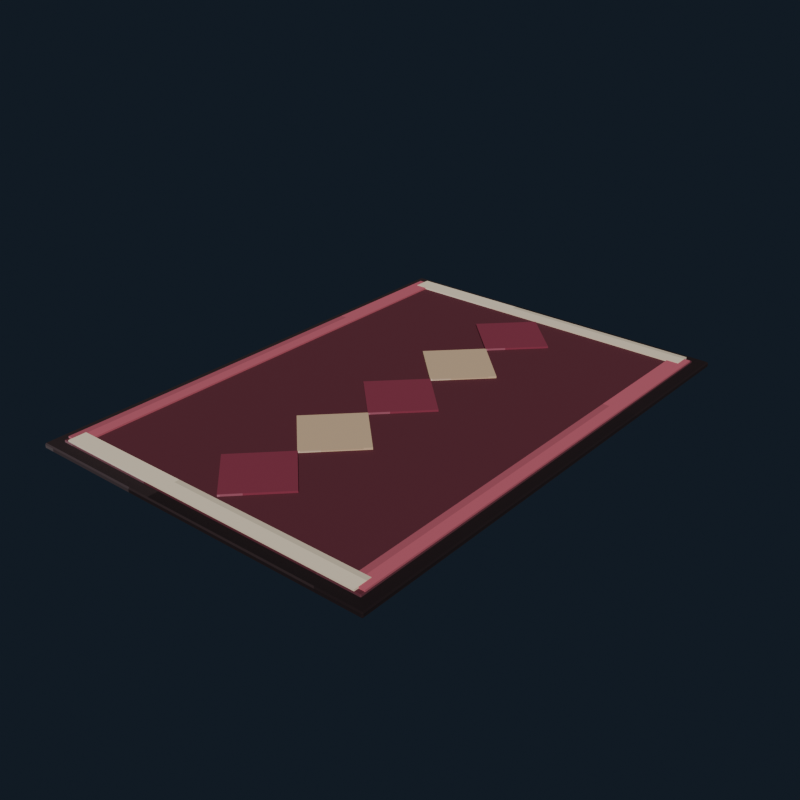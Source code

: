 # Source: corridor_carpet_burgundy.blend  (saved by Blender 5.2.44; exported with 4.5.12 LTS)
import bpy
from mathutils import Matrix  # noqa: F401  (used for matrix-valued properties, if any)

bpy.ops.wm.read_factory_settings(use_empty=True)
scene = bpy.context.scene
scene.name = 'Scene'

# ---- collections
col_collection = bpy.data.collections.new('Collection'); scene.collection.children.link(col_collection)

# ---- images (referenced by path relative to the original .blend; pixels are not part of the script)
import os
ASSET_DIR = os.environ.get("B2B_ASSET_DIR", "")  # directory of the original .blend (textures are referenced by path, not embedded)
HERE = os.path.dirname(os.path.abspath(__file__))  # packed textures are extracted next to this script under _unpacked/

def load_image(name, relpath, width, height, colorspace="sRGB"):
    """Load a texture the original file referenced (path relative to the .blend, or extracted next to this script)."""
    p = next((c for c in (os.path.join(HERE, relpath), os.path.join(ASSET_DIR, relpath)) if relpath and os.path.exists(c)), "")
    if p:
        img = bpy.data.images.load(p, check_existing=True)
        img.name = name
    else:  # same state as the original file: an image datablock whose file is absent (Cycles renders it pink)
        img = bpy.data.images.new(name, width, height)
        img.source = "FILE"
        img.filepath = "//" + (relpath or name)
    img.colorspace_settings.name = colorspace
    return img
img_corridor_carpet_burgundy_pixel_atlas = load_image('corridor_carpet_burgundy_pixel_atlas', '_unpacked/corridor_carpet_burgundy_pixel_atlas.146e7a52.png', 128, 16, 'sRGB')

# ---- materials (node trees are filled in below, after node groups)
mat_corridor_carpet_burgundy_pixel_paint = bpy.data.materials.new('Corridor Carpet Burgundy pixel paint')

# ---- material node trees
mat_corridor_carpet_burgundy_pixel_paint.use_nodes = True; mat_corridor_carpet_burgundy_pixel_paint.node_tree.nodes.clear()
_N = mat_corridor_carpet_burgundy_pixel_paint.node_tree.nodes; _L = mat_corridor_carpet_burgundy_pixel_paint.node_tree.links
n0 = _N.new('ShaderNodeBsdfPrincipled'); n0.name = 'Principled BSDF'; n0.location = (-200, 100)
n0.inputs[2].default_value = 0.97
n0.inputs[10].default_value = 0.005
n1 = _N.new('ShaderNodeOutputMaterial'); n1.name = 'Material Output'; n1.location = (200, 100)
n2 = _N.new('ShaderNodeTexImage'); n2.name = 'Image Texture'; n2.location = (0, 0)
n2.image = img_corridor_carpet_burgundy_pixel_atlas
n2.interpolation = 'Closest'
_L.new(n0.outputs[0], n1.inputs[0])
_L.new(n2.outputs[0], n0.inputs[0])
n1.is_active_output = True

# ---- world
world_world = bpy.data.worlds.new('World'); scene.world = world_world
world_world.use_nodes = True; world_world.node_tree.nodes.clear()
_N = world_world.node_tree.nodes; _L = world_world.node_tree.links
n0 = _N.new('ShaderNodeOutputWorld'); n0.name = 'World Output'; n0.location = (200, 100)
n1 = _N.new('ShaderNodeBackground'); n1.name = 'Background'; n1.location = (-200, 100)
n1.inputs[0].default_value = (0.04314, 0.06275, 0.09412, 1.0)
n1.inputs[1].default_value = 0.36
_L.new(n1.outputs[0], n0.inputs[0])
n0.is_active_output = True
world_world.color = (0.05088, 0.05088, 0.05088)
world_world.sun_shadow_jitter_overblur = 0.0

# ---- meshes
me_cube = bpy.data.meshes.new('Cube')
me_cube.from_pydata([(-1.192, -1.692, -0.018), (-1.192, -1.7, -0.01008), (-1.2, -1.692, -0.01008), (-1.192, -1.7, 0.01008), (-1.192, -1.692, 0.018), (-1.2, -1.692, 0.01008), (-1.192, 1.692, -0.018), (-1.2, 1.692, -0.01008), (-1.192, 1.7, -0.01008), (-1.192, 1.692, 0.018), (-1.192, 1.7, 0.01008), (-1.2, 1.692, 0.01008), (1.192, -1.692, -0.018), (1.2, -1.692, -0.01008), (1.192, -1.7, -0.01008), (1.192, -1.692, 0.018), (1.192, -1.7, 0.01008), (1.2, -1.692, 0.01008), (1.192, 1.692, -0.018), (1.192, 1.7, -0.01008), (1.2, 1.692, -0.01008), (1.192, 1.692, 0.018), (1.2, 1.692, 0.01008), (1.192, 1.7, 0.01008)], [], [(0, 1, 2), (3, 4, 5), (6, 7, 8), (9, 10, 11), (12, 13, 14), (15, 16, 17), (18, 19, 20), (21, 22, 23), (6, 0, 2, 7), (1, 3, 5, 2), (4, 9, 11, 5), (10, 8, 7, 11), (18, 6, 8, 19), (9, 21, 23, 10), (22, 20, 19, 23), (12, 18, 20, 13), (21, 15, 17, 22), (16, 14, 13, 17), (0, 12, 14, 1), (15, 4, 3, 16), (6, 18, 12, 0), (2, 5, 11, 7), (14, 16, 3, 1), (21, 9, 4, 15), (8, 10, 23, 19), (20, 22, 17, 13)])
_uv = me_cube.uv_layers.new(name='UVMap')
_uv.uv.foreach_set('vector', [0.1459, 0.722, 0.1459, 0.7225, 0.1458, 0.722, 0.1953, 0.9443, 0.2014, 0.9443, 0.1953, 0.945, 0.1459, 0.5005, 0.1458, 0.5005, 0.1459, 0.5, 0.2014, 0.2778, 0.1953, 0.2782, 0.1953, 0.2771, 0.1735, 0.722, 0.1782, 0.722, 0.1766, 0.7229, 0.2015, 0.7226, 0.1953, 0.7232, 0.1953, 0.7221, 0.1735, 0.5005, 0.1766, 0.4996, 0.1782, 0.5005, 0.2015, 0.5002, 0.1953, 0.5005, 0.1953, 0.4994, 0.1459, 0.5005, 0.1459, 0.722, 0.1458, 0.722, 0.1458, 0.5005, 0.1797, 0.055, 0.1953, 0.055, 0.1953, 0.05552, 0.1797, 0.05552, 0.2014, 0.05552, 0.2014, 0.2778, 0.1953, 0.2771, 0.1953, 0.05552, 0.1953, 0.2782, 0.1797, 0.2782, 0.1797, 0.277, 0.1953, 0.2771, 0.1735, 0.5005, 0.1459, 0.5005, 0.1459, 0.5, 0.1766, 0.4996, 0.2014, 0.2778, 0.2015, 0.5002, 0.1953, 0.4994, 0.1953, 0.2782, 0.1953, 0.5005, 0.1782, 0.5005, 0.1766, 0.4996, 0.1953, 0.4994, 0.1735, 0.722, 0.1735, 0.5005, 0.1782, 0.5005, 0.1782, 0.722, 0.2015, 0.5002, 0.2015, 0.7226, 0.1953, 0.7221, 0.1953, 0.5005, 0.1953, 0.7232, 0.1766, 0.7229, 0.1782, 0.722, 0.1953, 0.7221, 0.1459, 0.722, 0.1735, 0.722, 0.1766, 0.7229, 0.1459, 0.7225, 0.2015, 0.7226, 0.2014, 0.9443, 0.1953, 0.9443, 0.1953, 0.7232, 0.1459, 0.5005, 0.1735, 0.5005, 0.1735, 0.722, 0.1459, 0.722, 0.1797, 0.05552, 0.1953, 0.05552, 0.1953, 0.2771, 0.1797, 0.277, 0.1766, 0.7229, 0.1953, 0.7232, 0.1953, 0.9443, 0.1797, 0.9443, 0.2015, 0.5002, 0.2291, 0.5005, 0.2291, 0.722, 0.2015, 0.7226, 0.1797, 0.2782, 0.1953, 0.2782, 0.1953, 0.4994, 0.1766, 0.4996, 0.1782, 0.5005, 0.1953, 0.5005, 0.1953, 0.7221, 0.1782, 0.722])
me_cube.materials.append(mat_corridor_carpet_burgundy_pixel_paint)
me_cube.update()
me_cube_001 = bpy.data.meshes.new('Cube.001')
me_cube_001.from_pydata([(-1.116, -1.616, -0.009), (-1.116, -1.62, -0.00504), (-1.12, -1.616, -0.00504), (-1.116, -1.62, 0.00504), (-1.116, -1.616, 0.009), (-1.12, -1.616, 0.00504), (-1.116, 1.616, -0.009), (-1.12, 1.616, -0.00504), (-1.116, 1.62, -0.00504), (-1.116, 1.616, 0.009), (-1.116, 1.62, 0.00504), (-1.12, 1.616, 0.00504), (1.116, -1.616, -0.009), (1.12, -1.616, -0.00504), (1.116, -1.62, -0.00504), (1.116, -1.616, 0.009), (1.116, -1.62, 0.00504), (1.12, -1.616, 0.00504), (1.116, 1.616, -0.009), (1.116, 1.62, -0.00504), (1.12, 1.616, -0.00504), (1.116, 1.616, 0.009), (1.12, 1.616, 0.00504), (1.116, 1.62, 0.00504)], [], [(0, 1, 2), (3, 4, 5), (6, 7, 8), (9, 10, 11), (12, 13, 14), (15, 16, 17), (18, 19, 20), (21, 22, 23), (6, 0, 2, 7), (1, 3, 5, 2), (4, 9, 11, 5), (10, 8, 7, 11), (18, 6, 8, 19), (9, 21, 23, 10), (22, 20, 19, 23), (12, 18, 20, 13), (21, 15, 17, 22), (16, 14, 13, 17), (0, 12, 14, 1), (15, 4, 3, 16), (6, 18, 12, 0), (2, 5, 11, 7), (14, 16, 3, 1), (21, 9, 4, 15), (8, 10, 23, 19), (20, 22, 17, 13)])
_uv = me_cube_001.uv_layers.new(name='UVMap')
_uv.uv.foreach_set('vector', [0.3958, 0.7222, 0.3958, 0.7225, 0.3958, 0.7222, 0.4453, 0.9446, 0.4514, 0.9446, 0.4453, 0.945, 0.3958, 0.5003, 0.3958, 0.5003, 0.3958, 0.5, 0.4514, 0.2777, 0.4453, 0.2779, 0.4453, 0.2773, 0.4235, 0.7222, 0.4282, 0.7222, 0.4266, 0.7227, 0.4514, 0.7226, 0.4453, 0.7229, 0.4453, 0.7223, 0.4235, 0.5003, 0.4266, 0.4998, 0.4282, 0.5003, 0.4514, 0.5001, 0.4453, 0.5003, 0.4453, 0.4997, 0.3958, 0.5003, 0.3958, 0.7222, 0.3958, 0.7222, 0.3958, 0.5003, 0.4297, 0.055, 0.4453, 0.055, 0.4453, 0.05527, 0.4297, 0.05527, 0.4514, 0.05527, 0.4514, 0.2777, 0.4453, 0.2773, 0.4453, 0.05527, 0.4453, 0.2779, 0.4297, 0.2779, 0.4297, 0.2772, 0.4453, 0.2773, 0.4235, 0.5003, 0.3958, 0.5003, 0.3958, 0.5, 0.4266, 0.4998, 0.4514, 0.2777, 0.4514, 0.5001, 0.4453, 0.4997, 0.4453, 0.2779, 0.4453, 0.5003, 0.4282, 0.5003, 0.4266, 0.4998, 0.4453, 0.4997, 0.4235, 0.7222, 0.4235, 0.5003, 0.4282, 0.5003, 0.4282, 0.7222, 0.4514, 0.5001, 0.4514, 0.7226, 0.4453, 0.7223, 0.4453, 0.5003, 0.4453, 0.7229, 0.4266, 0.7227, 0.4282, 0.7222, 0.4453, 0.7223, 0.3958, 0.7222, 0.4235, 0.7222, 0.4266, 0.7227, 0.3958, 0.7225, 0.4514, 0.7226, 0.4514, 0.9446, 0.4453, 0.9446, 0.4453, 0.7229, 0.3958, 0.5003, 0.4235, 0.5003, 0.4235, 0.7222, 0.3958, 0.7222, 0.4297, 0.05527, 0.4453, 0.05527, 0.4453, 0.2773, 0.4297, 0.2772, 0.4266, 0.7227, 0.4453, 0.7229, 0.4453, 0.9446, 0.4297, 0.9446, 0.4514, 0.5001, 0.4792, 0.5003, 0.4792, 0.7222, 0.4514, 0.7226, 0.4297, 0.2779, 0.4453, 0.2779, 0.4453, 0.4997, 0.4266, 0.4998, 0.4282, 0.5003, 0.4453, 0.5003, 0.4453, 0.7223, 0.4282, 0.7222])
me_cube_001.materials.append(mat_corridor_carpet_burgundy_pixel_paint)
me_cube_001.update()
me_cube_002 = bpy.data.meshes.new('Cube.002')
me_cube_002.from_pydata([(-0.06, -1.59, -0.006), (-0.06, -1.59, 0.006), (-0.06, 1.59, -0.006), (-0.06, 1.59, 0.006), (0.06, -1.59, -0.006), (0.06, -1.59, 0.006), (0.06, 1.59, -0.006), (0.06, 1.59, 0.006)], [], [(0, 1, 3, 2), (2, 3, 7, 6), (6, 7, 5, 4), (4, 5, 1, 0), (2, 6, 4, 0), (7, 3, 1, 5)])
_uv = me_cube_002.uv_layers.new(name='UVMap')
_uv.uv.foreach_set('vector', [0.6736, 0.055, 0.7014, 0.055, 0.7014, 0.2775, 0.6736, 0.2775, 0.6736, 0.2775, 0.7014, 0.2775, 0.7014, 0.5, 0.6736, 0.5, 0.6736, 0.5, 0.7014, 0.5, 0.7014, 0.7225, 0.6736, 0.7225, 0.6736, 0.7225, 0.7014, 0.7225, 0.7014, 0.945, 0.6736, 0.945, 0.6458, 0.5, 0.6736, 0.5, 0.6736, 0.7225, 0.6458, 0.7225, 0.7014, 0.5, 0.7292, 0.5, 0.7292, 0.7225, 0.7014, 0.7225])
me_cube_002.materials.append(mat_corridor_carpet_burgundy_pixel_paint)
me_cube_002.update()
me_cube_003 = bpy.data.meshes.new('Cube.003')
me_cube_003.from_pydata([(-0.06, -1.59, -0.006), (-0.06, -1.59, 0.006), (-0.06, 1.59, -0.006), (-0.06, 1.59, 0.006), (0.06, -1.59, -0.006), (0.06, -1.59, 0.006), (0.06, 1.59, -0.006), (0.06, 1.59, 0.006)], [], [(0, 1, 3, 2), (2, 3, 7, 6), (6, 7, 5, 4), (4, 5, 1, 0), (2, 6, 4, 0), (7, 3, 1, 5)])
_uv = me_cube_003.uv_layers.new(name='UVMap')
_uv.uv.foreach_set('vector', [0.6736, 0.055, 0.7014, 0.055, 0.7014, 0.2775, 0.6736, 0.2775, 0.6736, 0.2775, 0.7014, 0.2775, 0.7014, 0.5, 0.6736, 0.5, 0.6736, 0.5, 0.7014, 0.5, 0.7014, 0.7225, 0.6736, 0.7225, 0.6736, 0.7225, 0.7014, 0.7225, 0.7014, 0.945, 0.6736, 0.945, 0.6458, 0.5, 0.6736, 0.5, 0.6736, 0.7225, 0.6458, 0.7225, 0.7014, 0.5, 0.7292, 0.5, 0.7292, 0.7225, 0.7014, 0.7225])
me_cube_003.materials.append(mat_corridor_carpet_burgundy_pixel_paint)
me_cube_003.update()
me_cube_004 = bpy.data.meshes.new('Cube.004')
me_cube_004.from_pydata([(-0.21, -0.21, -0.007), (-0.21, -0.21, 0.007), (-0.21, 0.21, -0.007), (-0.21, 0.21, 0.007), (0.21, -0.21, -0.007), (0.21, -0.21, 0.007), (0.21, 0.21, -0.007), (0.21, 0.21, 0.007)], [], [(0, 1, 3, 2), (2, 3, 7, 6), (6, 7, 5, 4), (4, 5, 1, 0), (2, 6, 4, 0), (7, 3, 1, 5)])
_uv = me_cube_004.uv_layers.new(name='UVMap')
_uv.uv.foreach_set('vector', [0.5486, 0.055, 0.5764, 0.055, 0.5764, 0.2775, 0.5486, 0.2775, 0.5486, 0.2775, 0.5764, 0.2775, 0.5764, 0.5, 0.5486, 0.5, 0.5486, 0.5, 0.5764, 0.5, 0.5764, 0.7225, 0.5486, 0.7225, 0.5486, 0.7225, 0.5764, 0.7225, 0.5764, 0.945, 0.5486, 0.945, 0.5208, 0.5, 0.5486, 0.5, 0.5486, 0.7225, 0.5208, 0.7225, 0.5764, 0.5, 0.6042, 0.5, 0.6042, 0.7225, 0.5764, 0.7225])
me_cube_004.materials.append(mat_corridor_carpet_burgundy_pixel_paint)
me_cube_004.update()
me_cube_005 = bpy.data.meshes.new('Cube.005')
me_cube_005.from_pydata([(-0.21, -0.21, -0.007), (-0.21, -0.21, 0.007), (-0.21, 0.21, -0.007), (-0.21, 0.21, 0.007), (0.21, -0.21, -0.007), (0.21, -0.21, 0.007), (0.21, 0.21, -0.007), (0.21, 0.21, 0.007)], [], [(0, 1, 3, 2), (2, 3, 7, 6), (6, 7, 5, 4), (4, 5, 1, 0), (2, 6, 4, 0), (7, 3, 1, 5)])
_uv = me_cube_005.uv_layers.new(name='UVMap')
_uv.uv.foreach_set('vector', [0.7986, 0.055, 0.8264, 0.055, 0.8264, 0.2775, 0.7986, 0.2775, 0.7986, 0.2775, 0.8264, 0.2775, 0.8264, 0.5, 0.7986, 0.5, 0.7986, 0.5, 0.8264, 0.5, 0.8264, 0.7225, 0.7986, 0.7225, 0.7986, 0.7225, 0.8264, 0.7225, 0.8264, 0.945, 0.7986, 0.945, 0.7708, 0.5, 0.7986, 0.5, 0.7986, 0.7225, 0.7708, 0.7225, 0.8264, 0.5, 0.8542, 0.5, 0.8542, 0.7225, 0.8264, 0.7225])
me_cube_005.materials.append(mat_corridor_carpet_burgundy_pixel_paint)
me_cube_005.update()
me_cube_006 = bpy.data.meshes.new('Cube.006')
me_cube_006.from_pydata([(-0.21, -0.21, -0.007), (-0.21, -0.21, 0.007), (-0.21, 0.21, -0.007), (-0.21, 0.21, 0.007), (0.21, -0.21, -0.007), (0.21, -0.21, 0.007), (0.21, 0.21, -0.007), (0.21, 0.21, 0.007)], [], [(0, 1, 3, 2), (2, 3, 7, 6), (6, 7, 5, 4), (4, 5, 1, 0), (2, 6, 4, 0), (7, 3, 1, 5)])
_uv = me_cube_006.uv_layers.new(name='UVMap')
_uv.uv.foreach_set('vector', [0.5486, 0.055, 0.5764, 0.055, 0.5764, 0.2775, 0.5486, 0.2775, 0.5486, 0.2775, 0.5764, 0.2775, 0.5764, 0.5, 0.5486, 0.5, 0.5486, 0.5, 0.5764, 0.5, 0.5764, 0.7225, 0.5486, 0.7225, 0.5486, 0.7225, 0.5764, 0.7225, 0.5764, 0.945, 0.5486, 0.945, 0.5208, 0.5, 0.5486, 0.5, 0.5486, 0.7225, 0.5208, 0.7225, 0.5764, 0.5, 0.6042, 0.5, 0.6042, 0.7225, 0.5764, 0.7225])
me_cube_006.materials.append(mat_corridor_carpet_burgundy_pixel_paint)
me_cube_006.update()
me_cube_007 = bpy.data.meshes.new('Cube.007')
me_cube_007.from_pydata([(-0.21, -0.21, -0.007), (-0.21, -0.21, 0.007), (-0.21, 0.21, -0.007), (-0.21, 0.21, 0.007), (0.21, -0.21, -0.007), (0.21, -0.21, 0.007), (0.21, 0.21, -0.007), (0.21, 0.21, 0.007)], [], [(0, 1, 3, 2), (2, 3, 7, 6), (6, 7, 5, 4), (4, 5, 1, 0), (2, 6, 4, 0), (7, 3, 1, 5)])
_uv = me_cube_007.uv_layers.new(name='UVMap')
_uv.uv.foreach_set('vector', [0.7986, 0.055, 0.8264, 0.055, 0.8264, 0.2775, 0.7986, 0.2775, 0.7986, 0.2775, 0.8264, 0.2775, 0.8264, 0.5, 0.7986, 0.5, 0.7986, 0.5, 0.8264, 0.5, 0.8264, 0.7225, 0.7986, 0.7225, 0.7986, 0.7225, 0.8264, 0.7225, 0.8264, 0.945, 0.7986, 0.945, 0.7708, 0.5, 0.7986, 0.5, 0.7986, 0.7225, 0.7708, 0.7225, 0.8264, 0.5, 0.8542, 0.5, 0.8542, 0.7225, 0.8264, 0.7225])
me_cube_007.materials.append(mat_corridor_carpet_burgundy_pixel_paint)
me_cube_007.update()
me_cube_008 = bpy.data.meshes.new('Cube.008')
me_cube_008.from_pydata([(-0.21, -0.21, -0.007), (-0.21, -0.21, 0.007), (-0.21, 0.21, -0.007), (-0.21, 0.21, 0.007), (0.21, -0.21, -0.007), (0.21, -0.21, 0.007), (0.21, 0.21, -0.007), (0.21, 0.21, 0.007)], [], [(0, 1, 3, 2), (2, 3, 7, 6), (6, 7, 5, 4), (4, 5, 1, 0), (2, 6, 4, 0), (7, 3, 1, 5)])
_uv = me_cube_008.uv_layers.new(name='UVMap')
_uv.uv.foreach_set('vector', [0.5486, 0.055, 0.5764, 0.055, 0.5764, 0.2775, 0.5486, 0.2775, 0.5486, 0.2775, 0.5764, 0.2775, 0.5764, 0.5, 0.5486, 0.5, 0.5486, 0.5, 0.5764, 0.5, 0.5764, 0.7225, 0.5486, 0.7225, 0.5486, 0.7225, 0.5764, 0.7225, 0.5764, 0.945, 0.5486, 0.945, 0.5208, 0.5, 0.5486, 0.5, 0.5486, 0.7225, 0.5208, 0.7225, 0.5764, 0.5, 0.6042, 0.5, 0.6042, 0.7225, 0.5764, 0.7225])
me_cube_008.materials.append(mat_corridor_carpet_burgundy_pixel_paint)
me_cube_008.update()
me_cube_009 = bpy.data.meshes.new('Cube.009')
me_cube_009.from_pydata([(-1.08, -0.06, -0.006), (-1.08, -0.06, 0.006), (-1.08, 0.06, -0.006), (-1.08, 0.06, 0.006), (1.08, -0.06, -0.006), (1.08, -0.06, 0.006), (1.08, 0.06, -0.006), (1.08, 0.06, 0.006)], [], [(0, 1, 3, 2), (2, 3, 7, 6), (6, 7, 5, 4), (4, 5, 1, 0), (2, 6, 4, 0), (7, 3, 1, 5)])
_uv = me_cube_009.uv_layers.new(name='UVMap')
_uv.uv.foreach_set('vector', [0.9236, 0.055, 0.9514, 0.055, 0.9514, 0.2775, 0.9236, 0.2775, 0.9236, 0.2775, 0.9514, 0.2775, 0.9514, 0.5, 0.9236, 0.5, 0.9236, 0.5, 0.9514, 0.5, 0.9514, 0.7225, 0.9236, 0.7225, 0.9236, 0.7225, 0.9514, 0.7225, 0.9514, 0.945, 0.9236, 0.945, 0.8958, 0.5, 0.9236, 0.5, 0.9236, 0.7225, 0.8958, 0.7225, 0.9514, 0.5, 0.9792, 0.5, 0.9792, 0.7225, 0.9514, 0.7225])
me_cube_009.materials.append(mat_corridor_carpet_burgundy_pixel_paint)
me_cube_009.update()
me_cube_010 = bpy.data.meshes.new('Cube.010')
me_cube_010.from_pydata([(-1.08, -0.06, -0.006), (-1.08, -0.06, 0.006), (-1.08, 0.06, -0.006), (-1.08, 0.06, 0.006), (1.08, -0.06, -0.006), (1.08, -0.06, 0.006), (1.08, 0.06, -0.006), (1.08, 0.06, 0.006)], [], [(0, 1, 3, 2), (2, 3, 7, 6), (6, 7, 5, 4), (4, 5, 1, 0), (2, 6, 4, 0), (7, 3, 1, 5)])
_uv = me_cube_010.uv_layers.new(name='UVMap')
_uv.uv.foreach_set('vector', [0.9236, 0.055, 0.9514, 0.055, 0.9514, 0.2775, 0.9236, 0.2775, 0.9236, 0.2775, 0.9514, 0.2775, 0.9514, 0.5, 0.9236, 0.5, 0.9236, 0.5, 0.9514, 0.5, 0.9514, 0.7225, 0.9236, 0.7225, 0.9236, 0.7225, 0.9514, 0.7225, 0.9514, 0.945, 0.9236, 0.945, 0.8958, 0.5, 0.9236, 0.5, 0.9236, 0.7225, 0.8958, 0.7225, 0.9514, 0.5, 0.9792, 0.5, 0.9792, 0.7225, 0.9514, 0.7225])
me_cube_010.materials.append(mat_corridor_carpet_burgundy_pixel_paint)
me_cube_010.update()

# ---- objects
ob_textilebase = bpy.data.objects.new('TextileBase', me_cube)
ob_runnerfield = bpy.data.objects.new('RunnerField', me_cube_001)
ob_longborder__1_06 = bpy.data.objects.new('LongBorder_-1.06', me_cube_002)
ob_longborder_1_06 = bpy.data.objects.new('LongBorder_1.06', me_cube_003)
ob_runnerdiamond_0 = bpy.data.objects.new('RunnerDiamond_0', me_cube_004)
ob_runnerdiamond_1 = bpy.data.objects.new('RunnerDiamond_1', me_cube_005)
ob_runnerdiamond_2 = bpy.data.objects.new('RunnerDiamond_2', me_cube_006)
ob_runnerdiamond_3 = bpy.data.objects.new('RunnerDiamond_3', me_cube_007)
ob_runnerdiamond_4 = bpy.data.objects.new('RunnerDiamond_4', me_cube_008)
ob_endband__1_56 = bpy.data.objects.new('EndBand_-1.56', me_cube_009)
ob_endband_1_56 = bpy.data.objects.new('EndBand_1.56', me_cube_010)

# ---- transforms, parenting, visibility, modifiers, constraints
ob_textilebase.location = (0.0, 0.0, 0.018)
ob_runnerfield.location = (0.0, 0.0, 0.041)
ob_longborder__1_06.location = (-1.06, 0.0, 0.055)
ob_longborder_1_06.location = (1.06, 0.0, 0.055)
ob_runnerdiamond_0.location = (0.0, -1.18, 0.059)
ob_runnerdiamond_0.rotation_euler = (0.0, 0.0, 0.7854)
ob_runnerdiamond_1.location = (0.0, -0.59, 0.059)
ob_runnerdiamond_1.rotation_euler = (0.0, 0.0, 0.7854)
ob_runnerdiamond_2.location = (0.0, 0.0, 0.059)
ob_runnerdiamond_2.rotation_euler = (0.0, 0.0, 0.7854)
ob_runnerdiamond_3.location = (0.0, 0.59, 0.059)
ob_runnerdiamond_3.rotation_euler = (0.0, 0.0, 0.7854)
ob_runnerdiamond_4.location = (0.0, 1.18, 0.059)
ob_runnerdiamond_4.rotation_euler = (0.0, 0.0, 0.7854)
ob_endband__1_56.location = (0.0, -1.56, 0.057)
ob_endband_1_56.location = (0.0, 1.56, 0.057)

# ---- collection membership
col_collection.objects.link(ob_textilebase)
col_collection.objects.link(ob_runnerfield)
col_collection.objects.link(ob_longborder__1_06)
col_collection.objects.link(ob_longborder_1_06)
col_collection.objects.link(ob_runnerdiamond_0)
col_collection.objects.link(ob_runnerdiamond_1)
col_collection.objects.link(ob_runnerdiamond_2)
col_collection.objects.link(ob_runnerdiamond_3)
col_collection.objects.link(ob_runnerdiamond_4)
col_collection.objects.link(ob_endband__1_56)
col_collection.objects.link(ob_endband_1_56)

# ---- scene / render settings (as saved in the file)
scene.frame_start = 1; scene.frame_end = 250; scene.frame_set(1)
scene.render.engine = 'BLENDER_EEVEE_NEXT'
scene.render.resolution_x = 640
scene.render.resolution_y = 640
scene.render.bake_bias = 0.0
scene.render.bake_samples = 0
scene.render.compositor_device = 'GPU'
scene.eevee.use_volume_custom_range = False
scene.eevee.fast_gi_thickness_near = 0.1
scene.eevee.fast_gi_thickness_far = 0.0
scene.eevee.ray_tracing_options.screen_trace_thickness = 0.1
scene.view_settings.look = 'AgX - Medium High Contrast'
bpy.context.view_layer.update()

# ---- added for rendering (the .blend has no active camera and no usable light): camera, sun
cam_auto = bpy.data.cameras.new('AutoCamera')
cam_auto.lens = 50.0
cam_auto.sensor_width = 36.0
cam_auto.clip_end = 1000.0
ob_auto_camera = bpy.data.objects.new('AutoCamera', cam_auto)
scene.collection.objects.link(ob_auto_camera)
ob_auto_camera.location = (3.85102, -4.62122, 3.11382)
ob_auto_camera.rotation_euler = (1.09748, -7.21219e-08, 0.694738)
scene.camera = ob_auto_camera
light_auto_sun = bpy.data.lights.new('AutoSun', 'SUN')
light_auto_sun.energy = 3.0
light_auto_sun.angle = 0.0523599
ob_auto_sun = bpy.data.objects.new('AutoSun', light_auto_sun)
scene.collection.objects.link(ob_auto_sun)
ob_auto_sun.rotation_euler = (0.872665, 0.174533, 0.523599)
bpy.context.view_layer.update()
